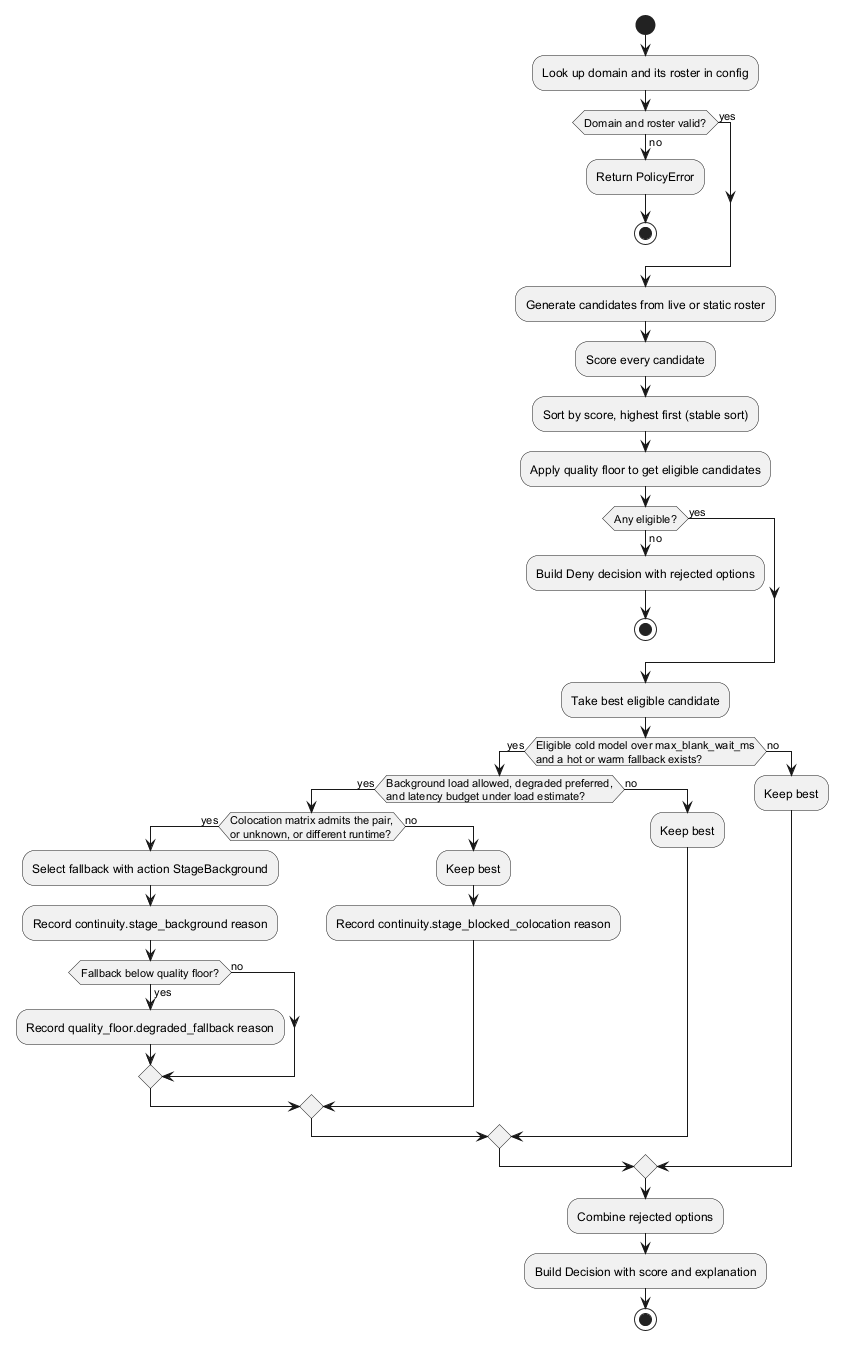

The diagram above was rendered by PlantUML. Its source (embedded in the PNG):
@startuml 13_activity_decide
' Scheduler::decide in anemoi-policy. Deterministic: same inputs, same result.
skinparam shadowing false

start
:Look up domain and its roster in config;
if (Domain and roster valid?) then (no)
  :Return PolicyError;
  stop
else (yes)
endif
:Generate candidates from live or static roster;
:Score every candidate;
:Sort by score, highest first (stable sort);
:Apply quality floor to get eligible candidates;
if (Any eligible?) then (no)
  :Build Deny decision with rejected options;
  stop
else (yes)
endif
:Take best eligible candidate;
if (Eligible cold model over max_blank_wait_ms\nand a hot or warm fallback exists?) then (yes)
  if (Background load allowed, degraded preferred,\nand latency budget under load estimate?) then (yes)
    if (Colocation matrix admits the pair,\nor unknown, or different runtime?) then (yes)
      :Select fallback with action StageBackground;
      :Record continuity.stage_background reason;
      if (Fallback below quality floor?) then (yes)
        :Record quality_floor.degraded_fallback reason;
      else (no)
      endif
    else (no)
      :Keep best;
      :Record continuity.stage_blocked_colocation reason;
    endif
  else (no)
    :Keep best;
  endif
else (no)
  :Keep best;
endif
:Combine rejected options;
:Build Decision with score and explanation;
stop
@enduml